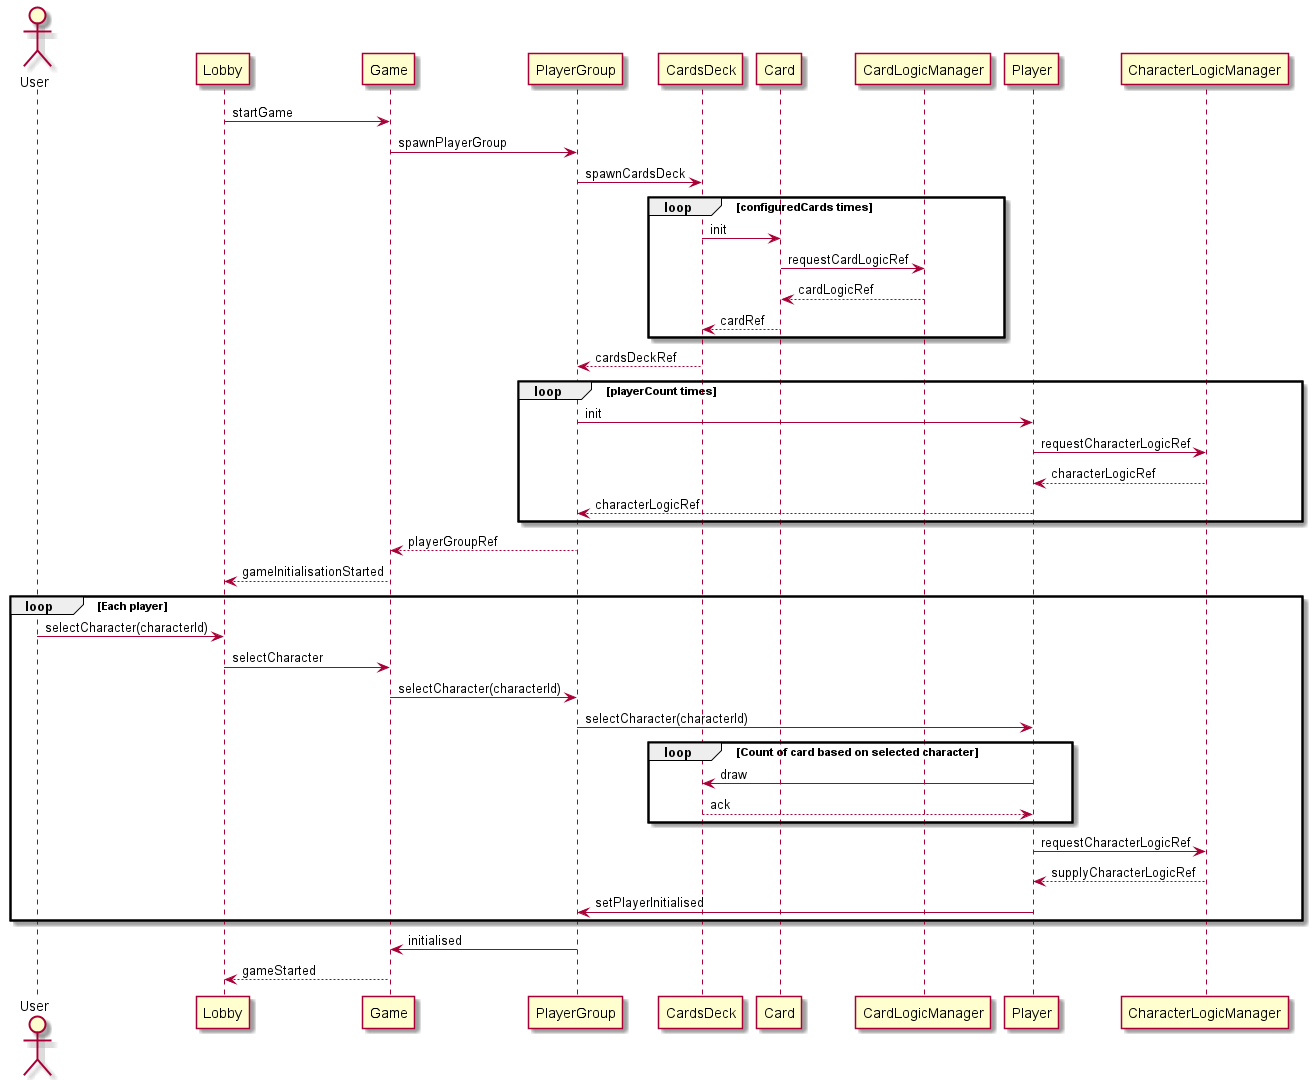

The diagram above was rendered by PlantUML. Its source (embedded in the PNG):
@startuml

actor User
Lobby -> Game : startGame

Game -> PlayerGroup : spawnPlayerGroup

PlayerGroup -> CardsDeck : spawnCardsDeck

loop configuredCards times
    CardsDeck -> Card : init

    Card -> CardLogicManager: requestCardLogicRef
    return cardLogicRef

    Card --> CardsDeck : cardRef
end

CardsDeck --> PlayerGroup: cardsDeckRef


loop playerCount times
    PlayerGroup -> Player : init

    Player -> CharacterLogicManager: requestCharacterLogicRef
    return characterLogicRef

    Player --> PlayerGroup : characterLogicRef
end

PlayerGroup --> Game: playerGroupRef

Game --> Lobby : gameInitialisationStarted



loop Each player
    User -> Lobby : selectCharacter(characterId)

    Lobby -> Game : selectCharacter

    Game -> PlayerGroup : selectCharacter(characterId)

    PlayerGroup -> Player : selectCharacter(characterId)

    loop Count of card based on selected character
        Player -> CardsDeck : draw
        return ack
    end

    Player -> CharacterLogicManager : requestCharacterLogicRef
    return supplyCharacterLogicRef

    Player -> PlayerGroup : setPlayerInitialised
end

PlayerGroup -> Game : initialised

Game --> Lobby : gameStarted

@enduml